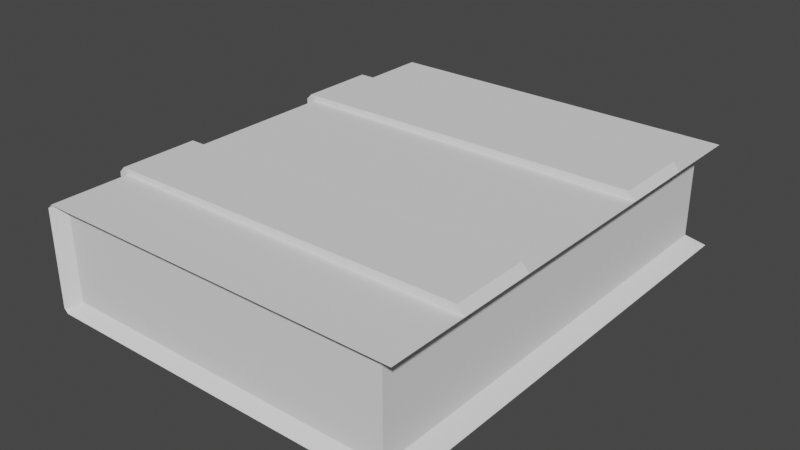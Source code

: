 # Source: Book_Bound.blend  (saved by Blender 3.5.10; exported with 4.5.12 LTS)
import bpy
from mathutils import Matrix  # noqa: F401  (used for matrix-valued properties, if any)

bpy.ops.wm.read_factory_settings(use_empty=True)
scene = bpy.context.scene
scene.name = 'Scene'

# ---- collections
col_collection = bpy.data.collections.new('Collection'); scene.collection.children.link(col_collection)

# ---- world
world_world = bpy.data.worlds.new('World'); scene.world = world_world
world_world.use_nodes = True; world_world.node_tree.nodes.clear()
_N = world_world.node_tree.nodes; _L = world_world.node_tree.links
n0 = _N.new('ShaderNodeOutputWorld'); n0.name = 'World Output'; n0.location = (300, 300)
n1 = _N.new('ShaderNodeBackground'); n1.name = 'Background'; n1.location = (10, 300)
n1.inputs[0].default_value = (0.05088, 0.05088, 0.05088, 1.0)
_L.new(n1.outputs[0], n0.inputs[0])
n0.is_active_output = True
world_world.color = (0.05088, 0.05088, 0.05088)
world_world.use_sun_shadow = False
world_world.sun_shadow_jitter_overblur = 0.0

# ---- meshes
me_cube_004 = bpy.data.meshes.new('Cube.004')
me_cube_004.from_pydata([(0.3991, -0.505, 0.09569), (0.4373, -0.5295, 0.1184), (-0.3707, -0.505, 0.09569), (0.3991, -0.505, -0.09569), (0.4373, -0.5295, -0.1184), (-0.3707, -0.505, -0.09569), (0.3991, -0.3366, 0.09569), (0.3991, -0.1683, 0.09569), (0.4373, -0.353, 0.1184), (0.4373, -0.1765, 0.1184), (0.3991, -0.3366, -0.09569), (0.3991, -0.1683, -0.09569), (0.4373, -0.353, -0.1184), (0.4373, -0.1765, -0.1184), (0.4217, -0.353, 0.1364), (0.4217, -0.1765, 0.1364), (0.4217, -0.353, -0.1364), (0.4217, -0.1765, -0.1364), (-0.4119, -0.1765, 0.1182), (-0.399, -0.1765, 0.1312), (-0.4028, -0.1765, 0.122), (-0.399, -0.353, 0.1312), (-0.4119, -0.353, 0.1182), (-0.4028, -0.353, 0.122), (-0.399, -0.1765, -0.1312), (-0.4119, -0.1765, -0.1182), (-0.4028, -0.1765, -0.122), (-0.4119, -0.353, -0.1182), (-0.399, -0.353, -0.1312), (-0.4028, -0.353, -0.122), (-0.3894, -0.5295, 0.1184), (-0.3992, -0.5295, 0.1086), (-0.3929, -0.524, 0.1134), (-0.3992, -0.5295, -0.1086), (-0.3894, -0.5295, -0.1184), (-0.3929, -0.524, -0.1134), (-0.3894, -0.1765, 0.1184), (-0.3992, -0.1765, 0.1086), (-0.4028, -0.1765, 0.1219), (-0.3992, -0.353, 0.1086), (-0.3894, -0.353, 0.1184), (-0.4028, -0.353, 0.1219), (-0.3992, -0.1765, -0.1086), (-0.3894, -0.1765, -0.1184), (-0.4028, -0.1765, -0.1219), (-0.3894, -0.353, -0.1184), (-0.3992, -0.353, -0.1086), (-0.4028, -0.353, -0.1219), (0.3991, 0.505, 0.09569), (0.4373, 0.5295, 0.1184), (-0.3707, 0.505, 0.09569), (0.3991, 0.505, -0.09569), (0.4373, 0.5295, -0.1184), (-0.3707, 0.505, -0.09569), (0.3991, 0.3366, 0.09569), (0.3991, 0.1683, 0.09569), (0.4373, 0.353, 0.1184), (0.4373, 0.1765, 0.1184), (0.3991, 0.3366, -0.09569), (0.3991, 0.1683, -0.09569), (0.4373, 0.353, -0.1184), (0.4373, 0.1765, -0.1184), (0.4217, 0.353, 0.1364), (0.4217, 0.1765, 0.1364), (0.4217, 0.353, -0.1364), (0.4217, 0.1765, -0.1364), (-0.4119, 0.1765, 0.1182), (-0.399, 0.1765, 0.1312), (-0.4028, 0.1765, 0.122), (-0.399, 0.353, 0.1312), (-0.4119, 0.353, 0.1182), (-0.4028, 0.353, 0.122), (-0.399, 0.1765, -0.1312), (-0.4119, 0.1765, -0.1182), (-0.4028, 0.1765, -0.122), (-0.4119, 0.353, -0.1182), (-0.399, 0.353, -0.1312), (-0.4028, 0.353, -0.122), (-0.3894, 0.5295, 0.1184), (-0.3992, 0.5295, 0.1086), (-0.3929, 0.524, 0.1134), (-0.3992, 0.5295, -0.1086), (-0.3894, 0.5295, -0.1184), (-0.3929, 0.524, -0.1134), (-0.3894, 0.1765, 0.1184), (-0.3992, 0.1765, 0.1086), (-0.4028, 0.1765, 0.1219), (-0.3992, 0.353, 0.1086), (-0.3894, 0.353, 0.1184), (-0.4028, 0.353, 0.1219), (-0.3992, 0.1765, -0.1086), (-0.3894, 0.1765, -0.1184), (-0.4028, 0.1765, -0.1219), (-0.3894, 0.353, -0.1184), (-0.3992, 0.353, -0.1086), (-0.4028, 0.353, -0.1219)], [], [(2, 5, 3, 0), (5, 2, 32, 31, 33, 35), (10, 3, 4, 12), (34, 45, 12, 4), (39, 46, 33, 31), (6, 8, 1, 0), (37, 85, 90, 42), (9, 36, 38, 20, 19, 15), (7, 55, 57, 9), (91, 61, 13, 43), (30, 32, 2, 0, 1), (8, 9, 15, 14), (3, 10, 6, 0), (10, 11, 7, 6), (35, 34, 4, 3, 5), (13, 12, 16, 17), (13, 61, 59, 11), (7, 9, 8, 6), (36, 84, 85, 37), (11, 10, 12, 13), (14, 15, 19, 21), (47, 46, 39, 41, 23, 22, 27, 29), (41, 40, 8, 14, 21, 23), (12, 45, 47, 29, 28, 16), (44, 43, 13, 17, 24, 26), (28, 24, 17, 16), (18, 25, 27, 22), (18, 19, 20), (21, 22, 23), (24, 25, 26), (27, 28, 29), (18, 22, 21, 19), (24, 28, 27, 25), (38, 37, 42, 44, 26, 25, 18, 20), (30, 31, 32), (33, 34, 35), (36, 37, 38), (39, 40, 41), (42, 43, 44), (45, 46, 47), (39, 31, 30, 40), (45, 34, 33, 46), (42, 90, 91, 43), (57, 84, 36, 9), (1, 8, 40, 30), (50, 48, 51, 53), (53, 83, 81, 79, 80, 50), (58, 60, 52, 51), (82, 52, 60, 93), (87, 79, 81, 94), (54, 48, 49, 56), (57, 63, 67, 68, 86, 84), (78, 49, 48, 50, 80), (56, 62, 63, 57), (51, 48, 54, 58), (58, 54, 55, 59), (83, 53, 51, 52, 82), (61, 65, 64, 60), (55, 54, 56, 57), (59, 61, 60, 58), (62, 69, 67, 63), (95, 77, 75, 70, 71, 89, 87, 94), (89, 71, 69, 62, 56, 88), (60, 64, 76, 77, 95, 93), (92, 74, 72, 65, 61, 91), (76, 64, 65, 72), (66, 70, 75, 73), (66, 68, 67), (69, 71, 70), (72, 74, 73), (75, 77, 76), (66, 67, 69, 70), (72, 73, 75, 76), (86, 68, 66, 73, 74, 92, 90, 85), (78, 80, 79), (81, 83, 82), (84, 86, 85), (87, 89, 88), (90, 92, 91), (93, 95, 94), (87, 88, 78, 79), (93, 94, 81, 82), (49, 78, 88, 56), (59, 55, 7, 11)])
_uv = me_cube_004.uv_layers.new(name='UVMap')
_uv.uv.foreach_set('vector', [0.4641, 0.0, 0.5391, 0.0, 0.5391, 0.3019, 0.4641, 0.3019, 0.02035, 0.429, 0.02003, 0.3537, 0.03326, 0.349, 0.03562, 0.3517, 0.035, 0.431, 0.03272, 0.4336, 0.09669, 0.7801, 0.02834, 0.7782, 0.0189, 0.7599, 0.09048, 0.7619, 0.03483, 0.4357, 0.09916, 0.4373, 0.09048, 0.7619, 0.0189, 0.7599, 0.09924, 0.3503, 0.09923, 0.4319, 0.035, 0.431, 0.03562, 0.3517, 0.09311, 0.002076, 0.08702, 0.02077, 0.01281, 0.02401, 0.02241, 0.004815, 0.1664, 0.3495, 0.3002, 0.3487, 0.3006, 0.4316, 0.1666, 0.4323, 0.6296, 0.7702, 0.6353, 0.4396, 0.6402, 0.4358, 0.6402, 0.4358, 0.6416, 0.4388, 0.637, 0.7575, 0.1624, 0.0001848, 0.3015, 0.0, 0.3047, 0.01833, 0.1593, 0.01851, 0.3006, 0.4369, 0.3072, 0.7632, 0.1621, 0.7632, 0.1666, 0.4376, 0.0354, 0.3469, 0.03326, 0.349, 0.02159, 0.3427, 0.0, 0.04086, 0.01281, 0.02401, 0.72, 0.7691, 0.6296, 0.7702, 0.637, 0.7575, 0.7127, 0.7583, 0.5391, 0.3019, 0.5391, 0.368, 0.4641, 0.368, 0.4641, 0.3019, 0.5391, 0.368, 0.5391, 0.434, 0.4641, 0.434, 0.4641, 0.368, 0.03272, 0.4336, 0.03483, 0.4357, 0.0189, 0.7599, 0.005697, 0.7433, 0.02114, 0.44, 0.6296, 0.001062, 0.72, 0.0, 0.7125, 0.01272, 0.6368, 0.01191, 0.1621, 0.7632, 0.3072, 0.7632, 0.304, 0.7815, 0.1653, 0.7815, 0.1624, 0.0001848, 0.1593, 0.01851, 0.08702, 0.02077, 0.09311, 0.002076, 0.1663, 0.3442, 0.3002, 0.3434, 0.3002, 0.3487, 0.1664, 0.3495, 0.1653, 0.7815, 0.09669, 0.7801, 0.09048, 0.7619, 0.1621, 0.7632, 0.7127, 0.7583, 0.637, 0.7575, 0.6416, 0.4388, 0.7027, 0.4403, 0.7093, 0.3344, 0.7142, 0.3386, 0.7087, 0.4335, 0.7041, 0.4373, 0.7041, 0.4373, 0.7027, 0.4344, 0.7078, 0.3374, 0.7093, 0.3344, 0.7041, 0.4373, 0.7089, 0.441, 0.72, 0.7691, 0.7127, 0.7583, 0.7027, 0.4403, 0.7041, 0.4373, 0.72, 0.0, 0.7143, 0.3306, 0.7093, 0.3344, 0.7093, 0.3344, 0.7079, 0.3314, 0.7125, 0.01272, 0.6454, 0.3329, 0.6407, 0.3292, 0.6296, 0.001062, 0.6368, 0.01191, 0.6469, 0.3299, 0.6455, 0.3329, 0.7079, 0.3314, 0.6469, 0.3299, 0.6368, 0.01191, 0.7125, 0.01272, 0.6417, 0.4328, 0.6469, 0.3358, 0.7078, 0.3374, 0.7027, 0.4344, 0.6417, 0.4328, 0.6416, 0.4388, 0.6402, 0.4358, 0.7027, 0.4403, 0.7027, 0.4344, 0.7041, 0.4373, 0.6469, 0.3299, 0.6469, 0.3358, 0.6455, 0.3329, 0.7078, 0.3374, 0.7079, 0.3314, 0.7093, 0.3344, 0.6417, 0.4328, 0.7027, 0.4344, 0.7027, 0.4403, 0.6416, 0.4388, 0.6469, 0.3299, 0.7079, 0.3314, 0.7078, 0.3374, 0.6469, 0.3358, 0.6402, 0.4358, 0.6353, 0.4316, 0.6409, 0.3367, 0.6454, 0.3329, 0.6455, 0.3329, 0.6469, 0.3358, 0.6417, 0.4328, 0.6402, 0.4358, 0.0354, 0.3469, 0.03562, 0.3517, 0.03326, 0.349, 0.035, 0.431, 0.03483, 0.4357, 0.03272, 0.4336, 0.6353, 0.4396, 0.6353, 0.4316, 0.6402, 0.4358, 0.7087, 0.4335, 0.7089, 0.441, 0.7041, 0.4373, 0.6409, 0.3367, 0.6407, 0.3292, 0.6454, 0.3329, 0.7143, 0.3306, 0.7142, 0.3386, 0.7093, 0.3344, 0.09924, 0.3503, 0.03562, 0.3517, 0.0354, 0.3469, 0.09914, 0.345, 0.09916, 0.4373, 0.03483, 0.4357, 0.035, 0.431, 0.09923, 0.4319, 0.1666, 0.4323, 0.3006, 0.4316, 0.3006, 0.4369, 0.1666, 0.4376, 0.3047, 0.01833, 0.3002, 0.3434, 0.1663, 0.3442, 0.1593, 0.01851, 0.01281, 0.02401, 0.08702, 0.02077, 0.09914, 0.345, 0.0354, 0.3469, 0.4641, 1.0, 0.4641, 0.6981, 0.5391, 0.6981, 0.5391, 1.0, 0.447, 0.4272, 0.4347, 0.4319, 0.4323, 0.4293, 0.4311, 0.3499, 0.4334, 0.3473, 0.4467, 0.3519, 0.3728, 0.7798, 0.3789, 0.7615, 0.4507, 0.7591, 0.4413, 0.7775, 0.4326, 0.434, 0.4507, 0.7591, 0.3789, 0.7615, 0.3682, 0.436, 0.3674, 0.349, 0.4311, 0.3499, 0.4323, 0.4293, 0.3681, 0.4307, 0.3707, 0.001168, 0.4414, 0.003236, 0.4511, 0.02232, 0.377, 0.01978, 0.6296, 0.7702, 0.6221, 0.7575, 0.6175, 0.4388, 0.6189, 0.4358, 0.6189, 0.4358, 0.6238, 0.4396, 0.4313, 0.3452, 0.4511, 0.02232, 0.4641, 0.03906, 0.4451, 0.3408, 0.4334, 0.3473, 0.5391, 0.7691, 0.5464, 0.7583, 0.6221, 0.7575, 0.6296, 0.7702, 0.5391, 0.6981, 0.4641, 0.6981, 0.4641, 0.632, 0.5391, 0.632, 0.5391, 0.632, 0.4641, 0.632, 0.4641, 0.566, 0.5391, 0.566, 0.4347, 0.4319, 0.4463, 0.4382, 0.4638, 0.7423, 0.4507, 0.7591, 0.4326, 0.434, 0.6296, 0.001062, 0.6223, 0.01191, 0.5466, 0.01272, 0.5391, 0.0, 0.3015, 0.0, 0.3707, 0.001168, 0.377, 0.01978, 0.3047, 0.01833, 0.304, 0.7815, 0.3072, 0.7632, 0.3789, 0.7615, 0.3728, 0.7798, 0.5464, 0.7583, 0.5564, 0.4403, 0.6175, 0.4388, 0.6221, 0.7575, 0.5498, 0.3344, 0.5498, 0.3344, 0.5513, 0.3374, 0.5564, 0.4344, 0.555, 0.4373, 0.555, 0.4373, 0.5505, 0.4335, 0.5449, 0.3386, 0.555, 0.4373, 0.555, 0.4373, 0.5564, 0.4403, 0.5464, 0.7583, 0.5391, 0.7691, 0.5502, 0.441, 0.5391, 0.0, 0.5466, 0.01272, 0.5512, 0.3314, 0.5498, 0.3344, 0.5498, 0.3344, 0.5448, 0.3306, 0.6137, 0.3329, 0.6137, 0.3329, 0.6123, 0.3299, 0.6223, 0.01191, 0.6296, 0.001062, 0.6184, 0.3292, 0.5512, 0.3314, 0.5466, 0.01272, 0.6223, 0.01191, 0.6123, 0.3299, 0.6174, 0.4328, 0.5564, 0.4344, 0.5513, 0.3374, 0.6122, 0.3358, 0.6174, 0.4328, 0.6189, 0.4358, 0.6175, 0.4388, 0.5564, 0.4403, 0.555, 0.4373, 0.5564, 0.4344, 0.6123, 0.3299, 0.6137, 0.3329, 0.6122, 0.3358, 0.5513, 0.3374, 0.5498, 0.3344, 0.5512, 0.3314, 0.6174, 0.4328, 0.6175, 0.4388, 0.5564, 0.4403, 0.5564, 0.4344, 0.6123, 0.3299, 0.6122, 0.3358, 0.5513, 0.3374, 0.5512, 0.3314, 0.6189, 0.4358, 0.6189, 0.4358, 0.6174, 0.4328, 0.6122, 0.3358, 0.6137, 0.3329, 0.6137, 0.3329, 0.6182, 0.3367, 0.6238, 0.4316, 0.4313, 0.3452, 0.4334, 0.3473, 0.4311, 0.3499, 0.4323, 0.4293, 0.4347, 0.4319, 0.4326, 0.434, 0.6238, 0.4396, 0.6189, 0.4358, 0.6238, 0.4316, 0.5505, 0.4335, 0.555, 0.4373, 0.5502, 0.441, 0.6182, 0.3367, 0.6137, 0.3329, 0.6184, 0.3292, 0.5448, 0.3306, 0.5498, 0.3344, 0.5449, 0.3386, 0.3674, 0.349, 0.3675, 0.3437, 0.4313, 0.3452, 0.4311, 0.3499, 0.3682, 0.436, 0.3681, 0.4307, 0.4323, 0.4293, 0.4326, 0.434, 0.4511, 0.02232, 0.4313, 0.3452, 0.3675, 0.3437, 0.377, 0.01978, 0.5391, 0.566, 0.4641, 0.566, 0.4641, 0.434, 0.5391, 0.434])
me_cube_004.update()

# ---- objects
ob_book_bound = bpy.data.objects.new('book_bound', me_cube_004)

# ---- transforms, parenting, visibility, modifiers, constraints
ob_book_bound.location = (0.0, 0.0, 0.0)

# ---- collection membership
col_collection.objects.link(ob_book_bound)

# ---- scene / render settings (as saved in the file)
scene.frame_start = 1; scene.frame_end = 250; scene.frame_set(1)
scene.render.engine = 'BLENDER_EEVEE_NEXT'
scene.cycles.sampling_pattern = 'TABULATED_SOBOL'
scene.view_settings.view_transform = 'Filmic'
bpy.context.view_layer.update()

# ---- added for rendering (the .blend has no active camera and no usable light): camera, sun
cam_auto = bpy.data.cameras.new('AutoCamera')
cam_auto.lens = 50.0
cam_auto.sensor_width = 36.0
cam_auto.clip_end = 1000.0
ob_auto_camera = bpy.data.objects.new('AutoCamera', cam_auto)
scene.collection.objects.link(ob_auto_camera)
ob_auto_camera.location = (1.29372, -1.53723, 1.02482)
ob_auto_camera.rotation_euler = (1.09748, -7.21219e-08, 0.694738)
scene.camera = ob_auto_camera
light_auto_sun = bpy.data.lights.new('AutoSun', 'SUN')
light_auto_sun.energy = 3.0
light_auto_sun.angle = 0.0523599
ob_auto_sun = bpy.data.objects.new('AutoSun', light_auto_sun)
scene.collection.objects.link(ob_auto_sun)
ob_auto_sun.rotation_euler = (0.872665, 0.174533, 0.523599)
bpy.context.view_layer.update()
